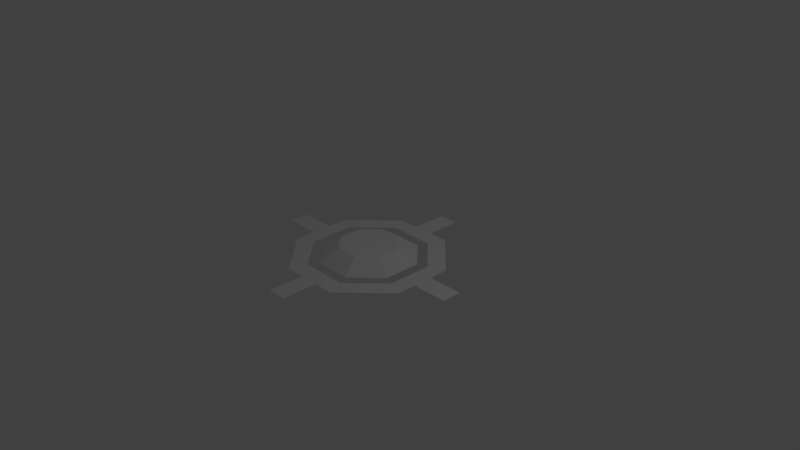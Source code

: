 # Source: basicBulletSource.blend  (saved by Blender 2.79.0; exported with 4.5.12 LTS)
import bpy
from mathutils import Matrix  # noqa: F401  (used for matrix-valued properties, if any)

bpy.ops.wm.read_factory_settings(use_empty=True)
scene = bpy.context.scene
scene.name = 'Scene'

# ---- collections
col_collection_1 = bpy.data.collections.new('Collection 1'); scene.collection.children.link(col_collection_1)

# ---- materials (node trees are filled in below, after node groups)
mat_outer = bpy.data.materials.new('outer')
mat_outer.alpha_threshold = 0.0
mat_outer.use_transparent_shadow = False
mat_outer.roughness = 0.5
mat_mid = bpy.data.materials.new('mid')
mat_mid.alpha_threshold = 0.0
mat_mid.use_transparent_shadow = False
mat_mid.roughness = 0.5

# ---- material node trees

# ---- world
world_world = bpy.data.worlds.new('World'); scene.world = world_world
world_world.color = (0.05088, 0.05088, 0.05088)
world_world.use_sun_shadow = False
world_world.sun_shadow_jitter_overblur = 0.0
world_world.cycles.sampling_method = 'MANUAL'

# ---- cameras
cam_camera = bpy.data.cameras.new('Camera')
cam_camera.clip_end = 100.0
cam_camera.lens = 35.0
cam_camera.sensor_width = 32.0
cam_camera.sensor_height = 18.0
cam_camera.ortho_scale = 7.314
cam_camera.dof.focus_distance = 0.0
cam_camera.dof.aperture_fstop = 128.0

# ---- lights
light_lamp = bpy.data.lights.new('Lamp', 'POINT')
light_lamp.transmission_factor = 0.0
light_lamp.cutoff_distance = 30.0
light_lamp.energy = 100.0
light_lamp.shadow_buffer_clip_start = 1.001
light_lamp.shadow_soft_size = 0.1
light_lamp.shadow_maximum_resolution = 0.006
light_lamp.use_absolute_resolution = True

# ---- meshes
me_circle = bpy.data.meshes.new('Circle')
me_circle.from_pydata([(0.0, 1.06, 0.0), (-0.7495, 0.7495, 0.0), (-1.06, -4.633e-08, 0.0), (-0.7495, -0.7495, 0.0), (9.267e-08, -1.06, 0.0), (0.7495, -0.7495, 0.0), (1.06, 1.264e-08, 0.0), (0.7495, 0.7495, 0.0), (-0.5758, 0.5758, 0.0), (0.0, 0.8143, 0.0), (-0.8143, -4.237e-08, 0.0), (-0.5758, -0.5758, 0.0), (7.286e-08, -0.8143, 0.0), (0.5758, -0.5758, 0.0), (0.8143, 1.66e-08, 0.0), (0.5758, 0.5758, 0.0), (-0.4745, 0.4745, 0.0), (7.08e-09, 0.671, 0.0), (-0.671, -3.177e-08, 0.0), (-0.4745, -0.4745, 0.0), (6.711e-08, -0.671, 0.0), (0.4745, -0.4745, 0.0), (0.671, 1.683e-08, 0.0), (0.4745, 0.4745, 0.0), (-0.2866, 0.2866, 0.1604), (-1.006e-08, 0.4053, 0.1604), (-0.4053, -1.891e-08, 0.1604), (-0.2866, -0.2866, 0.1604), (2.854e-08, -0.4053, 0.1604), (0.2866, -0.2866, 0.1604), (0.4053, 1.683e-08, 0.1604), (0.2866, 0.2866, 0.1604), (-0.9565, 0.2498, 0.0), (-0.853, 0.4997, 0.0), (-0.2498, -0.9565, 0.0), (-0.4997, -0.853, 0.0), (0.9565, -0.2498, 0.0), (0.853, -0.4997, 0.0), (0.2498, 0.9565, 0.0), (0.4997, 0.853, 0.0), (-1.409, 0.4372, 0.0), (-1.305, 0.6871, 0.0), (-0.4372, -1.409, 0.0), (-0.6871, -1.305, 0.0), (1.409, -0.4372, 0.0), (1.305, -0.6871, 0.0), (0.4372, 1.409, 0.0), (0.6871, 1.305, 0.0)], [], [(8, 9, 0, 1), (10, 8, 1, 33, 32, 2), (11, 10, 2, 3), (12, 11, 3, 35, 34, 4), (13, 12, 4, 5), (14, 13, 5, 37, 36, 6), (15, 14, 6, 7), (9, 15, 7, 39, 38, 0), (24, 26, 27, 28, 29, 30, 31, 25), (24, 25, 17, 16), (26, 24, 16, 18), (27, 26, 18, 19), (28, 27, 19, 20), (29, 28, 20, 21), (30, 29, 21, 22), (31, 30, 22, 23), (25, 31, 23, 17), (38, 39, 47, 46), (36, 37, 45, 44), (34, 35, 43, 42), (32, 33, 41, 40)])
me_circle.polygons.foreach_set('material_index', [0, 0, 0, 0, 0, 0, 0, 0, 1, 1, 1, 1, 1, 1, 1, 1, 1, 0, 0, 0, 0])
_uv = me_circle.uv_layers.new(name='UVMap')
_uv.uv.foreach_set('vector', [0.6014, 0.7447, 0.7447, 0.6014, 0.8186, 0.632, 0.632, 0.8186, 0.3986, 0.7447, 0.6014, 0.7447, 0.632, 0.8186, 0.544, 0.8186, 0.456, 0.8186, 0.368, 0.8186, 0.2553, 0.6014, 0.3986, 0.7447, 0.368, 0.8186, 0.1814, 0.632, 0.2553, 0.3986, 0.2553, 0.6014, 0.1814, 0.632, 0.1814, 0.544, 0.1814, 0.456, 0.1814, 0.368, 0.3986, 0.2553, 0.2553, 0.3986, 0.1814, 0.368, 0.368, 0.1814, 0.6014, 0.2553, 0.3986, 0.2553, 0.368, 0.1814, 0.456, 0.1814, 0.544, 0.1814, 0.632, 0.1814, 0.7447, 0.3986, 0.6014, 0.2553, 0.632, 0.1814, 0.8186, 0.368, 0.7447, 0.6014, 0.7447, 0.3986, 0.8186, 0.368, 0.8186, 0.456, 0.8186, 0.544, 0.8186, 0.632, 0.6046, 0.7526, 0.3954, 0.7526, 0.2474, 0.6046, 0.2474, 0.3954, 0.3954, 0.2474, 0.6046, 0.2474, 0.7526, 0.3954, 0.7526, 0.6046, 0.6046, 0.7526, 0.7526, 0.6046, 0.9182, 0.6732, 0.6732, 0.9182, 0.3954, 0.7526, 0.6046, 0.7526, 0.6732, 0.9182, 0.3268, 0.9182, 0.2474, 0.6046, 0.3954, 0.7526, 0.3268, 0.9182, 0.08183, 0.6732, 0.2474, 0.3954, 0.2474, 0.6046, 0.08183, 0.6732, 0.08183, 0.3268, 0.3954, 0.2474, 0.2474, 0.3954, 0.08183, 0.3268, 0.3268, 0.08183, 0.6046, 0.2474, 0.3954, 0.2474, 0.3268, 0.08183, 0.6732, 0.08183, 0.7526, 0.3954, 0.6046, 0.2474, 0.6732, 0.08183, 0.9182, 0.3268, 0.7526, 0.6046, 0.7526, 0.3954, 0.9182, 0.3268, 0.9182, 0.6732, 0.8186, 0.544, 0.8186, 0.456, 0.9779, 0.456, 0.9779, 0.544, 0.544, 0.1814, 0.456, 0.1814, 0.456, 0.02213, 0.544, 0.02213, 0.1814, 0.456, 0.1814, 0.544, 0.02213, 0.544, 0.02213, 0.456, 0.456, 0.8186, 0.544, 0.8186, 0.544, 0.9779, 0.456, 0.9779])
me_circle.materials.append(mat_outer)
me_circle.materials.append(mat_mid)
me_circle.use_remesh_preserve_volume = False
me_circle.use_remesh_preserve_attributes = False
me_circle.use_mirror_vertex_groups = False
me_circle.update()

# ---- objects
ob_circle = bpy.data.objects.new('Circle', me_circle)
ob_lamp = bpy.data.objects.new('Lamp', light_lamp)
ob_camera = bpy.data.objects.new('Camera', cam_camera)

# ---- transforms, parenting, visibility, modifiers, constraints
ob_circle.location = (0.0, 0.0, 0.0)
ob_circle.rotation_euler = (0.0, 0.0, 0.3927)
ob_circle.lineart.crease_threshold = 0.0
ob_lamp.location = (4.076, 1.005, 5.904)
ob_lamp.rotation_euler = (0.6503, 0.05522, 1.866)
ob_lamp.lock_rotations_4d = False
ob_lamp.empty_display_type = 'ARROWS'
ob_lamp.color = (0.0, 0.0, 0.0, 0.0)
ob_lamp.lineart.crease_threshold = 0.0
ob_camera.location = (7.481, -6.508, 5.344)
ob_camera.rotation_euler = (1.109, 0.0, 0.8149)
ob_camera.lock_rotations_4d = False
ob_camera.empty_display_type = 'ARROWS'
ob_camera.color = (0.0, 0.0, 0.0, 0.0)
ob_camera.display_type = 'WIRE'
ob_camera.lineart.crease_threshold = 0.0

# ---- collection membership
col_collection_1.objects.link(ob_circle)
col_collection_1.objects.link(ob_lamp)
col_collection_1.objects.link(ob_camera)

# ---- scene / render settings (as saved in the file)
scene.camera = ob_camera
scene.frame_start = 1; scene.frame_end = 250; scene.frame_set(1)
scene.render.engine = 'BLENDER_EEVEE_NEXT'
scene.render.resolution_percentage = 50
scene.render.dither_intensity = 0.0
scene.cycles.use_denoising = False
scene.cycles.samples = 128
scene.cycles.sampling_pattern = 'TABULATED_SOBOL'
scene.cycles.use_adaptive_sampling = False
scene.cycles.use_light_tree = False
scene.cycles.blur_glossy = 0.0
scene.cycles.sample_clamp_indirect = 0.0
scene.view_settings.view_transform = 'Standard'
bpy.context.view_layer.update()
